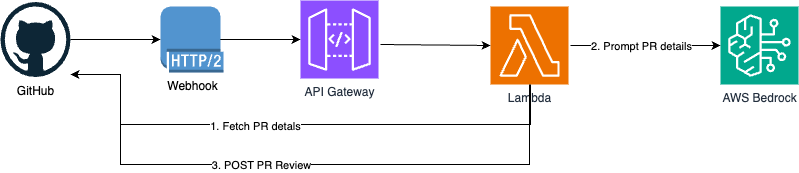

The diagram above was exported from draw.io. Its source (the exported page's mxGraphModel, read from the mxfile embedded in the PNG):
<mxGraphModel dx="1193" dy="1131" grid="0" gridSize="10" guides="1" tooltips="1" connect="1" arrows="1" fold="1" page="1" pageScale="1" pageWidth="850" pageHeight="1100" background="none" math="0" shadow="0">
  <root>
    <mxCell id="0" />
    <mxCell id="1" parent="0" />
    <mxCell id="x3sNQtvDl0604N029w4E-2" value="API Gateway" style="sketch=0;points=[[0,0,0],[0.25,0,0],[0.5,0,0],[0.75,0,0],[1,0,0],[0,1,0],[0.25,1,0],[0.5,1,0],[0.75,1,0],[1,1,0],[0,0.25,0],[0,0.5,0],[0,0.75,0],[1,0.25,0],[1,0.5,0],[1,0.75,0]];outlineConnect=0;fontColor=#232F3E;fillColor=#8C4FFF;strokeColor=#ffffff;dashed=0;verticalLabelPosition=bottom;verticalAlign=top;align=center;html=1;fontSize=12;fontStyle=0;aspect=fixed;shape=mxgraph.aws4.resourceIcon;resIcon=mxgraph.aws4.api_gateway;" vertex="1" parent="1">
      <mxGeometry x="340" y="136" width="78" height="78" as="geometry" />
    </mxCell>
    <mxCell id="x3sNQtvDl0604N029w4E-3" value="GitHub" style="dashed=0;outlineConnect=0;html=1;align=center;labelPosition=center;verticalLabelPosition=bottom;verticalAlign=top;shape=mxgraph.weblogos.github" vertex="1" parent="1">
      <mxGeometry x="40" y="137.5" width="70" height="75" as="geometry" />
    </mxCell>
    <mxCell id="x3sNQtvDl0604N029w4E-4" value="Webhook" style="outlineConnect=0;dashed=0;verticalLabelPosition=bottom;verticalAlign=top;align=center;html=1;shape=mxgraph.aws3.http_2_protocol;fillColor=#5294CF;gradientColor=none;" vertex="1" parent="1">
      <mxGeometry x="200" y="142" width="63" height="66" as="geometry" />
    </mxCell>
    <mxCell id="x3sNQtvDl0604N029w4E-5" value="" style="endArrow=classic;html=1;rounded=0;entryX=0;entryY=0.5;entryDx=0;entryDy=0;entryPerimeter=0;exitX=0.95;exitY=0.5;exitDx=0;exitDy=0;exitPerimeter=0;" edge="1" parent="1" source="x3sNQtvDl0604N029w4E-4" target="x3sNQtvDl0604N029w4E-2">
      <mxGeometry width="50" height="50" relative="1" as="geometry">
        <mxPoint x="400" y="390" as="sourcePoint" />
        <mxPoint x="450" y="340" as="targetPoint" />
      </mxGeometry>
    </mxCell>
    <mxCell id="x3sNQtvDl0604N029w4E-6" value="" style="endArrow=classic;html=1;rounded=0;entryX=0;entryY=0.5;entryDx=0;entryDy=0;entryPerimeter=0;" edge="1" parent="1" source="x3sNQtvDl0604N029w4E-3" target="x3sNQtvDl0604N029w4E-4">
      <mxGeometry width="50" height="50" relative="1" as="geometry">
        <mxPoint x="400" y="390" as="sourcePoint" />
        <mxPoint x="450" y="340" as="targetPoint" />
      </mxGeometry>
    </mxCell>
    <mxCell id="x3sNQtvDl0604N029w4E-8" value="Lambda" style="sketch=0;points=[[0,0,0],[0.25,0,0],[0.5,0,0],[0.75,0,0],[1,0,0],[0,1,0],[0.25,1,0],[0.5,1,0],[0.75,1,0],[1,1,0],[0,0.25,0],[0,0.5,0],[0,0.75,0],[1,0.25,0],[1,0.5,0],[1,0.75,0]];outlineConnect=0;fontColor=#232F3E;fillColor=#ED7100;strokeColor=#ffffff;dashed=0;verticalLabelPosition=bottom;verticalAlign=top;align=center;html=1;fontSize=12;fontStyle=0;aspect=fixed;shape=mxgraph.aws4.resourceIcon;resIcon=mxgraph.aws4.lambda;" vertex="1" parent="1">
      <mxGeometry x="530" y="142" width="78" height="78" as="geometry" />
    </mxCell>
    <mxCell id="x3sNQtvDl0604N029w4E-9" value="" style="endArrow=classic;html=1;rounded=0;entryX=0;entryY=0.5;entryDx=0;entryDy=0;entryPerimeter=0;" edge="1" parent="1" target="x3sNQtvDl0604N029w4E-8">
      <mxGeometry width="50" height="50" relative="1" as="geometry">
        <mxPoint x="420" y="180" as="sourcePoint" />
        <mxPoint x="350" y="185" as="targetPoint" />
      </mxGeometry>
    </mxCell>
    <mxCell id="x3sNQtvDl0604N029w4E-10" value="" style="endArrow=classic;html=1;rounded=0;exitX=0.5;exitY=1;exitDx=0;exitDy=0;exitPerimeter=0;edgeStyle=orthogonalEdgeStyle;" edge="1" parent="1" source="x3sNQtvDl0604N029w4E-8" target="x3sNQtvDl0604N029w4E-3">
      <mxGeometry width="50" height="50" relative="1" as="geometry">
        <mxPoint x="400" y="390" as="sourcePoint" />
        <mxPoint x="450" y="340" as="targetPoint" />
        <Array as="points">
          <mxPoint x="569" y="300" />
          <mxPoint x="160" y="300" />
          <mxPoint x="160" y="210" />
        </Array>
      </mxGeometry>
    </mxCell>
    <mxCell id="x3sNQtvDl0604N029w4E-11" value="3. POST PR Review" style="edgeLabel;html=1;align=center;verticalAlign=middle;resizable=0;points=[];" vertex="1" connectable="0" parent="x3sNQtvDl0604N029w4E-10">
      <mxGeometry x="-0.0501" y="2" relative="1" as="geometry">
        <mxPoint x="-50" y="-2" as="offset" />
      </mxGeometry>
    </mxCell>
    <mxCell id="x3sNQtvDl0604N029w4E-12" value="AWS Bedrock" style="sketch=0;points=[[0,0,0],[0.25,0,0],[0.5,0,0],[0.75,0,0],[1,0,0],[0,1,0],[0.25,1,0],[0.5,1,0],[0.75,1,0],[1,1,0],[0,0.25,0],[0,0.5,0],[0,0.75,0],[1,0.25,0],[1,0.5,0],[1,0.75,0]];outlineConnect=0;fontColor=#232F3E;fillColor=#01A88D;strokeColor=#ffffff;dashed=0;verticalLabelPosition=bottom;verticalAlign=top;align=center;html=1;fontSize=12;fontStyle=0;aspect=fixed;shape=mxgraph.aws4.resourceIcon;resIcon=mxgraph.aws4.bedrock;" vertex="1" parent="1">
      <mxGeometry x="760" y="142" width="78" height="78" as="geometry" />
    </mxCell>
    <mxCell id="x3sNQtvDl0604N029w4E-17" value="" style="endArrow=classic;html=1;rounded=0;edgeStyle=orthogonalEdgeStyle;" edge="1" parent="1">
      <mxGeometry width="50" height="50" relative="1" as="geometry">
        <mxPoint x="570" y="220" as="sourcePoint" />
        <mxPoint x="110" y="210" as="targetPoint" />
        <Array as="points">
          <mxPoint x="570" y="260" />
          <mxPoint x="160" y="260" />
          <mxPoint x="160" y="210" />
          <mxPoint x="110" y="210" />
        </Array>
      </mxGeometry>
    </mxCell>
    <mxCell id="x3sNQtvDl0604N029w4E-18" value="1. Fetch PR detals" style="edgeLabel;html=1;align=center;verticalAlign=middle;resizable=0;points=[];" vertex="1" connectable="0" parent="x3sNQtvDl0604N029w4E-17">
      <mxGeometry x="0.2556" y="1" relative="1" as="geometry">
        <mxPoint x="29" as="offset" />
      </mxGeometry>
    </mxCell>
    <mxCell id="x3sNQtvDl0604N029w4E-19" value="" style="endArrow=classic;html=1;rounded=0;entryX=0;entryY=0.5;entryDx=0;entryDy=0;entryPerimeter=0;" edge="1" parent="1" target="x3sNQtvDl0604N029w4E-12">
      <mxGeometry width="50" height="50" relative="1" as="geometry">
        <mxPoint x="610" y="181" as="sourcePoint" />
        <mxPoint x="450" y="340" as="targetPoint" />
      </mxGeometry>
    </mxCell>
    <mxCell id="x3sNQtvDl0604N029w4E-20" value="2. Prompt PR details" style="edgeLabel;html=1;align=center;verticalAlign=middle;resizable=0;points=[];" vertex="1" connectable="0" parent="x3sNQtvDl0604N029w4E-19">
      <mxGeometry x="-0.46" y="1" relative="1" as="geometry">
        <mxPoint x="29" y="1" as="offset" />
      </mxGeometry>
    </mxCell>
  </root>
</mxGraphModel>